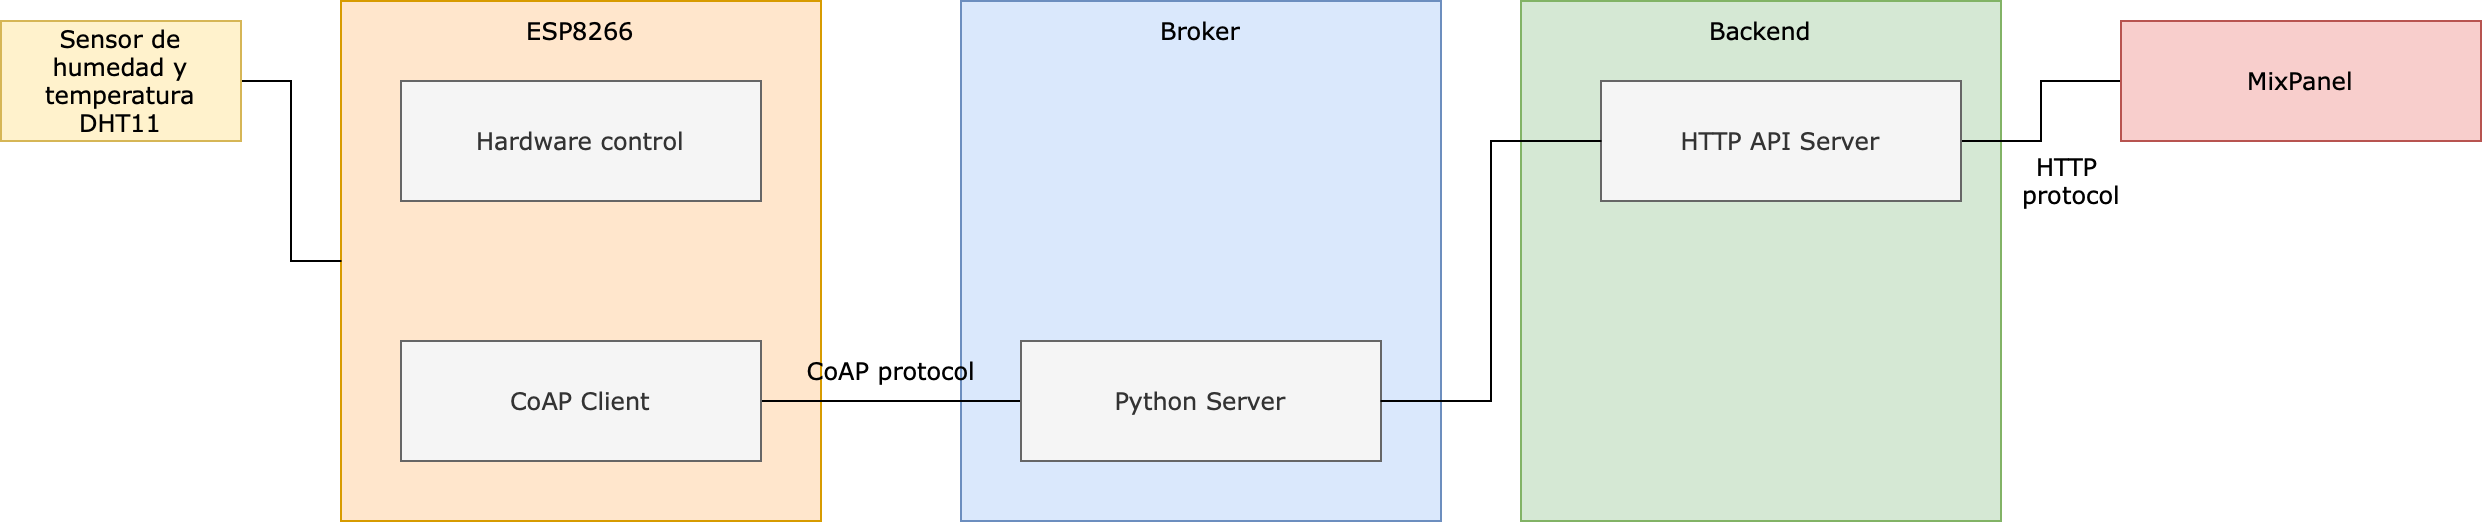

The diagram above was exported from draw.io. Its source (the exported page's mxGraphModel, read from the mxfile embedded in the PNG):
<mxGraphModel dx="1018" dy="627" grid="1" gridSize="10" guides="1" tooltips="1" connect="1" arrows="1" fold="1" page="1" pageScale="1" pageWidth="827" pageHeight="1169" math="0" shadow="0">
  <root>
    <mxCell id="0" />
    <mxCell id="1" parent="0" />
    <mxCell id="e2OrSQ3JD5p7KbYq_uj7-1" value="" style="rounded=0;whiteSpace=wrap;html=1;fillColor=#ffe6cc;strokeColor=#d79b00;" vertex="1" parent="1">
      <mxGeometry x="190" y="150" width="240" height="260" as="geometry" />
    </mxCell>
    <mxCell id="e2OrSQ3JD5p7KbYq_uj7-2" value="" style="rounded=0;whiteSpace=wrap;html=1;fillColor=#dae8fc;strokeColor=#6c8ebf;" vertex="1" parent="1">
      <mxGeometry x="500" y="150" width="240" height="260" as="geometry" />
    </mxCell>
    <mxCell id="e2OrSQ3JD5p7KbYq_uj7-3" value="ESP8266" style="text;html=1;strokeColor=none;fillColor=none;align=center;verticalAlign=middle;whiteSpace=wrap;rounded=0;fontFamily=Verdana;" vertex="1" parent="1">
      <mxGeometry x="190" y="150" width="240" height="30" as="geometry" />
    </mxCell>
    <mxCell id="e2OrSQ3JD5p7KbYq_uj7-5" style="edgeStyle=orthogonalEdgeStyle;rounded=0;orthogonalLoop=1;jettySize=auto;html=1;exitX=1;exitY=0.5;exitDx=0;exitDy=0;fontFamily=Verdana;endArrow=none;endFill=0;" edge="1" parent="1" source="e2OrSQ3JD5p7KbYq_uj7-4" target="e2OrSQ3JD5p7KbYq_uj7-1">
      <mxGeometry relative="1" as="geometry" />
    </mxCell>
    <mxCell id="e2OrSQ3JD5p7KbYq_uj7-4" value="Sensor de humedad y temperatura DHT11" style="rounded=0;whiteSpace=wrap;html=1;fontFamily=Verdana;fillColor=#fff2cc;strokeColor=#d6b656;" vertex="1" parent="1">
      <mxGeometry x="20" y="160" width="120" height="60" as="geometry" />
    </mxCell>
    <mxCell id="e2OrSQ3JD5p7KbYq_uj7-7" value="Broker" style="text;html=1;strokeColor=none;fillColor=none;align=center;verticalAlign=middle;whiteSpace=wrap;rounded=0;fontFamily=Verdana;" vertex="1" parent="1">
      <mxGeometry x="500" y="150" width="240" height="30" as="geometry" />
    </mxCell>
    <mxCell id="e2OrSQ3JD5p7KbYq_uj7-8" value="Hardware control" style="rounded=0;whiteSpace=wrap;html=1;fontFamily=Verdana;fillColor=#f5f5f5;strokeColor=#666666;fontColor=#333333;" vertex="1" parent="1">
      <mxGeometry x="220" y="190" width="180" height="60" as="geometry" />
    </mxCell>
    <mxCell id="e2OrSQ3JD5p7KbYq_uj7-15" style="edgeStyle=orthogonalEdgeStyle;rounded=0;orthogonalLoop=1;jettySize=auto;html=1;exitX=1;exitY=0.5;exitDx=0;exitDy=0;entryX=0;entryY=0.5;entryDx=0;entryDy=0;fontFamily=Verdana;endArrow=none;endFill=0;" edge="1" parent="1" source="e2OrSQ3JD5p7KbYq_uj7-9" target="e2OrSQ3JD5p7KbYq_uj7-10">
      <mxGeometry relative="1" as="geometry" />
    </mxCell>
    <mxCell id="e2OrSQ3JD5p7KbYq_uj7-9" value="CoAP Client" style="rounded=0;whiteSpace=wrap;html=1;fontFamily=Verdana;fillColor=#f5f5f5;strokeColor=#666666;fontColor=#333333;" vertex="1" parent="1">
      <mxGeometry x="220" y="320" width="180" height="60" as="geometry" />
    </mxCell>
    <mxCell id="e2OrSQ3JD5p7KbYq_uj7-11" value="" style="rounded=0;whiteSpace=wrap;html=1;fillColor=#d5e8d4;strokeColor=#82b366;" vertex="1" parent="1">
      <mxGeometry x="780" y="150" width="240" height="260" as="geometry" />
    </mxCell>
    <mxCell id="e2OrSQ3JD5p7KbYq_uj7-10" value="Python Server" style="rounded=0;whiteSpace=wrap;html=1;fontFamily=Verdana;fillColor=#f5f5f5;strokeColor=#666666;fontColor=#333333;" vertex="1" parent="1">
      <mxGeometry x="530" y="320" width="180" height="60" as="geometry" />
    </mxCell>
    <mxCell id="e2OrSQ3JD5p7KbYq_uj7-12" value="Backend" style="text;html=1;strokeColor=none;fillColor=none;align=center;verticalAlign=middle;whiteSpace=wrap;rounded=0;fontFamily=Verdana;" vertex="1" parent="1">
      <mxGeometry x="780" y="150" width="240" height="30" as="geometry" />
    </mxCell>
    <mxCell id="e2OrSQ3JD5p7KbYq_uj7-21" style="edgeStyle=orthogonalEdgeStyle;rounded=0;orthogonalLoop=1;jettySize=auto;html=1;exitX=1;exitY=0.5;exitDx=0;exitDy=0;entryX=0;entryY=0.5;entryDx=0;entryDy=0;fontFamily=Verdana;endArrow=none;endFill=0;" edge="1" parent="1" source="e2OrSQ3JD5p7KbYq_uj7-13" target="e2OrSQ3JD5p7KbYq_uj7-20">
      <mxGeometry relative="1" as="geometry" />
    </mxCell>
    <mxCell id="e2OrSQ3JD5p7KbYq_uj7-13" value="HTTP API Server" style="rounded=0;whiteSpace=wrap;html=1;fontFamily=Verdana;fillColor=#f5f5f5;strokeColor=#666666;fontColor=#333333;" vertex="1" parent="1">
      <mxGeometry x="820" y="190" width="180" height="60" as="geometry" />
    </mxCell>
    <mxCell id="e2OrSQ3JD5p7KbYq_uj7-17" value="CoAP protocol" style="text;html=1;align=center;verticalAlign=middle;resizable=0;points=[];autosize=1;strokeColor=none;fillColor=none;fontFamily=Verdana;" vertex="1" parent="1">
      <mxGeometry x="410" y="320" width="110" height="30" as="geometry" />
    </mxCell>
    <mxCell id="e2OrSQ3JD5p7KbYq_uj7-20" value="MixPanel" style="rounded=0;whiteSpace=wrap;html=1;fontFamily=Verdana;fillColor=#f8cecc;strokeColor=#b85450;" vertex="1" parent="1">
      <mxGeometry x="1080" y="160" width="180" height="60" as="geometry" />
    </mxCell>
    <mxCell id="e2OrSQ3JD5p7KbYq_uj7-22" value="HTTP &lt;br&gt;protocol" style="text;html=1;align=center;verticalAlign=middle;resizable=0;points=[];autosize=1;strokeColor=none;fillColor=none;fontFamily=Verdana;" vertex="1" parent="1">
      <mxGeometry x="1020" y="220" width="70" height="40" as="geometry" />
    </mxCell>
    <mxCell id="e2OrSQ3JD5p7KbYq_uj7-19" style="edgeStyle=orthogonalEdgeStyle;rounded=0;orthogonalLoop=1;jettySize=auto;html=1;exitX=1;exitY=0.5;exitDx=0;exitDy=0;entryX=0;entryY=0.5;entryDx=0;entryDy=0;fontFamily=Verdana;endArrow=none;endFill=0;" edge="1" parent="1" source="e2OrSQ3JD5p7KbYq_uj7-10" target="e2OrSQ3JD5p7KbYq_uj7-13">
      <mxGeometry relative="1" as="geometry" />
    </mxCell>
  </root>
</mxGraphModel>